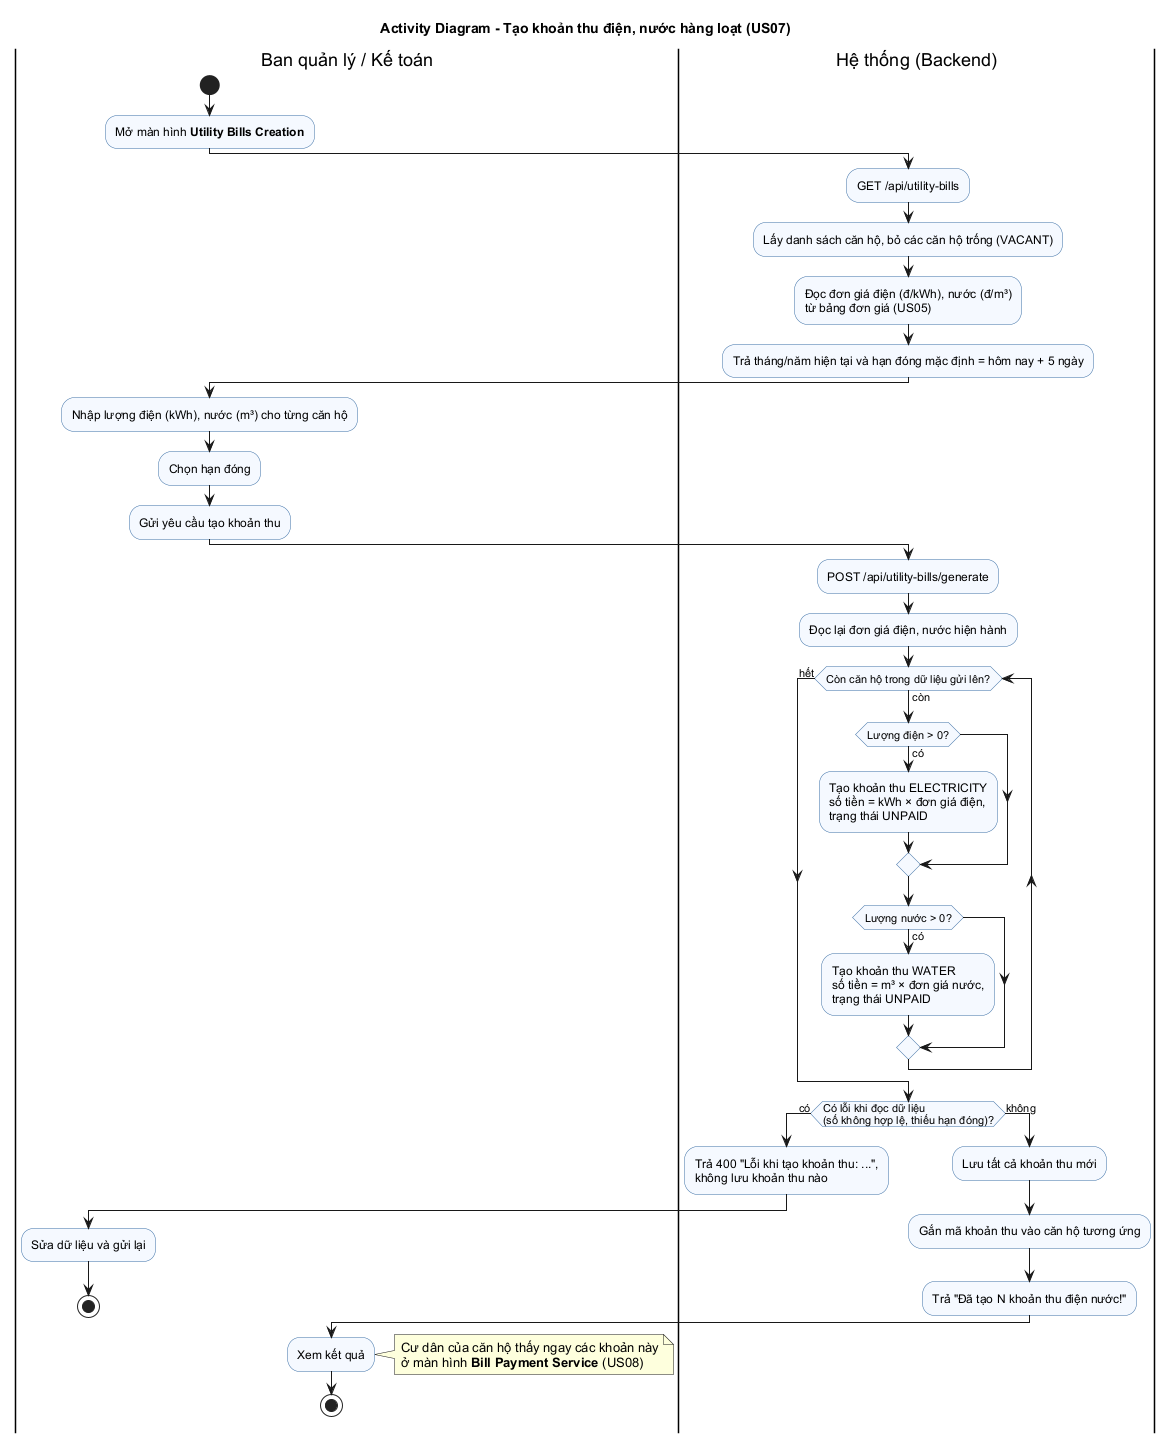

The diagram above was rendered by PlantUML. Its source (embedded in the PNG):
@startuml
skinparam defaultFontName Arial
skinparam shadowing false
skinparam activity {
  BackgroundColor #F5F9FF
  BorderColor #3A6EA5
}
title Activity Diagram - Tạo khoản thu điện, nước hàng loạt (US07)

|Ban quản lý / Kế toán|
start
:Mở màn hình **Utility Bills Creation**;
|Hệ thống (Backend)|
:GET /api/utility-bills;
:Lấy danh sách căn hộ, bỏ các căn hộ trống (VACANT);
:Đọc đơn giá điện (đ/kWh), nước (đ/m³)
từ bảng đơn giá (US05);
:Trả tháng/năm hiện tại và hạn đóng mặc định = hôm nay + 5 ngày;
|Ban quản lý / Kế toán|
:Nhập lượng điện (kWh), nước (m³) cho từng căn hộ;
:Chọn hạn đóng;
:Gửi yêu cầu tạo khoản thu;
|Hệ thống (Backend)|
:POST /api/utility-bills/generate;
:Đọc lại đơn giá điện, nước hiện hành;
while (Còn căn hộ trong dữ liệu gửi lên?) is (còn)
  if (Lượng điện > 0?) then (có)
    :Tạo khoản thu ELECTRICITY
    số tiền = kWh × đơn giá điện,
    trạng thái UNPAID;
  endif
  if (Lượng nước > 0?) then (có)
    :Tạo khoản thu WATER
    số tiền = m³ × đơn giá nước,
    trạng thái UNPAID;
  endif
endwhile (hết)
if (Có lỗi khi đọc dữ liệu\n(số không hợp lệ, thiếu hạn đóng)?) then (có)
  :Trả 400 "Lỗi khi tạo khoản thu: ...",
  không lưu khoản thu nào;
  |Ban quản lý / Kế toán|
  :Sửa dữ liệu và gửi lại;
  stop
else (không)
  |Hệ thống (Backend)|
  :Lưu tất cả khoản thu mới;
  :Gắn mã khoản thu vào căn hộ tương ứng;
  :Trả "Đã tạo N khoản thu điện nước!";
  |Ban quản lý / Kế toán|
  :Xem kết quả;
  note right
    Cư dân của căn hộ thấy ngay các khoản này
    ở màn hình **Bill Payment Service** (US08)
  end note
  stop
endif
@enduml